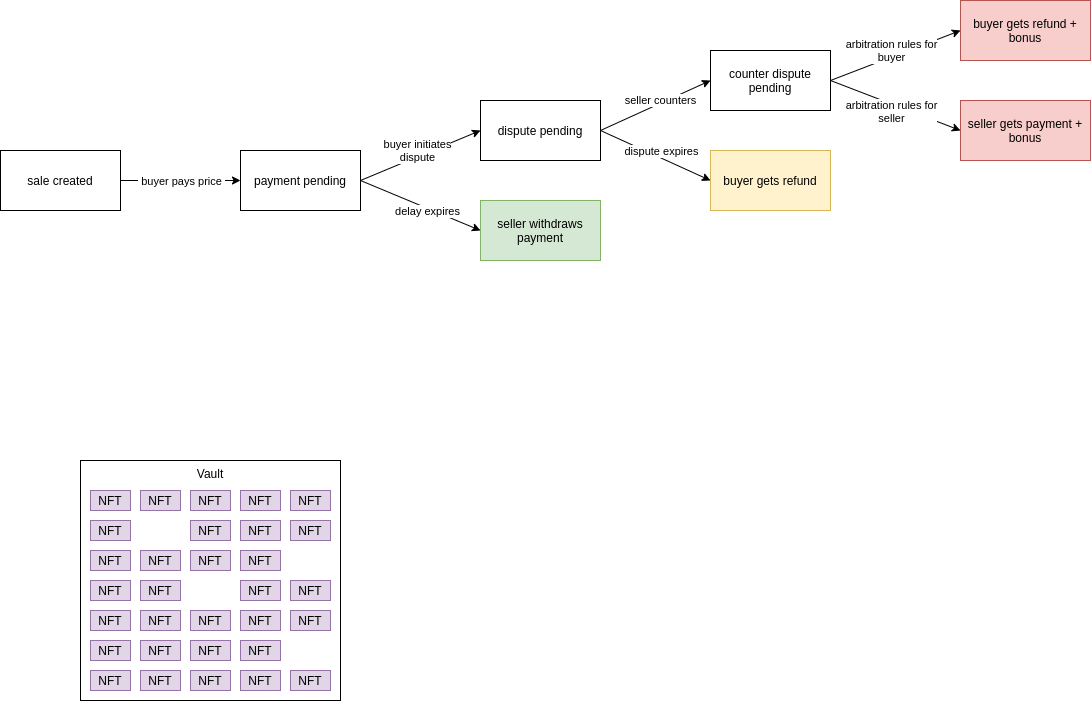

The diagram above was exported from draw.io. Its source (the exported page's mxGraphModel, read from the mxfile embedded in the PNG):
<mxGraphModel dx="1422" dy="839" grid="1" gridSize="10" guides="1" tooltips="1" connect="1" arrows="1" fold="1" page="1" pageScale="1" pageWidth="850" pageHeight="1100" math="0" shadow="0">
  <root>
    <mxCell id="0" />
    <mxCell id="1" parent="0" />
    <mxCell id="Pvl1Mde_SgAY_aLxteZX-3" value="" style="group" parent="1" vertex="1" connectable="0">
      <mxGeometry x="210" y="490" width="260" height="240" as="geometry" />
    </mxCell>
    <mxCell id="1Y5Er9FPHJL15XymMsGs-1" value="Vault" style="rounded=0;whiteSpace=wrap;html=1;verticalAlign=top;" parent="Pvl1Mde_SgAY_aLxteZX-3" vertex="1">
      <mxGeometry width="260" height="240" as="geometry" />
    </mxCell>
    <mxCell id="1Y5Er9FPHJL15XymMsGs-2" value="NFT" style="rounded=0;whiteSpace=wrap;html=1;fillColor=#e1d5e7;strokeColor=#9673a6;" parent="Pvl1Mde_SgAY_aLxteZX-3" vertex="1">
      <mxGeometry x="10" y="30" width="40" height="20" as="geometry" />
    </mxCell>
    <mxCell id="1Y5Er9FPHJL15XymMsGs-3" value="NFT" style="rounded=0;whiteSpace=wrap;html=1;fillColor=#e1d5e7;strokeColor=#9673a6;" parent="Pvl1Mde_SgAY_aLxteZX-3" vertex="1">
      <mxGeometry x="60" y="30" width="40" height="20" as="geometry" />
    </mxCell>
    <mxCell id="1Y5Er9FPHJL15XymMsGs-4" value="NFT" style="rounded=0;whiteSpace=wrap;html=1;fillColor=#e1d5e7;strokeColor=#9673a6;" parent="Pvl1Mde_SgAY_aLxteZX-3" vertex="1">
      <mxGeometry x="10" y="60" width="40" height="20" as="geometry" />
    </mxCell>
    <mxCell id="1Y5Er9FPHJL15XymMsGs-6" value="NFT" style="rounded=0;whiteSpace=wrap;html=1;fillColor=#e1d5e7;strokeColor=#9673a6;" parent="Pvl1Mde_SgAY_aLxteZX-3" vertex="1">
      <mxGeometry x="110" y="30" width="40" height="20" as="geometry" />
    </mxCell>
    <mxCell id="1Y5Er9FPHJL15XymMsGs-7" value="NFT" style="rounded=0;whiteSpace=wrap;html=1;fillColor=#e1d5e7;strokeColor=#9673a6;" parent="Pvl1Mde_SgAY_aLxteZX-3" vertex="1">
      <mxGeometry x="160" y="30" width="40" height="20" as="geometry" />
    </mxCell>
    <mxCell id="1Y5Er9FPHJL15XymMsGs-8" value="NFT" style="rounded=0;whiteSpace=wrap;html=1;fillColor=#e1d5e7;strokeColor=#9673a6;" parent="Pvl1Mde_SgAY_aLxteZX-3" vertex="1">
      <mxGeometry x="110" y="60" width="40" height="20" as="geometry" />
    </mxCell>
    <mxCell id="1Y5Er9FPHJL15XymMsGs-9" value="NFT" style="rounded=0;whiteSpace=wrap;html=1;fillColor=#e1d5e7;strokeColor=#9673a6;" parent="Pvl1Mde_SgAY_aLxteZX-3" vertex="1">
      <mxGeometry x="160" y="60" width="40" height="20" as="geometry" />
    </mxCell>
    <mxCell id="1Y5Er9FPHJL15XymMsGs-10" value="NFT" style="rounded=0;whiteSpace=wrap;html=1;fillColor=#e1d5e7;strokeColor=#9673a6;" parent="Pvl1Mde_SgAY_aLxteZX-3" vertex="1">
      <mxGeometry x="210" y="30" width="40" height="20" as="geometry" />
    </mxCell>
    <mxCell id="1Y5Er9FPHJL15XymMsGs-11" value="NFT" style="rounded=0;whiteSpace=wrap;html=1;fillColor=#e1d5e7;strokeColor=#9673a6;" parent="Pvl1Mde_SgAY_aLxteZX-3" vertex="1">
      <mxGeometry x="210" y="60" width="40" height="20" as="geometry" />
    </mxCell>
    <mxCell id="1Y5Er9FPHJL15XymMsGs-12" value="NFT" style="rounded=0;whiteSpace=wrap;html=1;fillColor=#e1d5e7;strokeColor=#9673a6;" parent="Pvl1Mde_SgAY_aLxteZX-3" vertex="1">
      <mxGeometry x="10" y="90" width="40" height="20" as="geometry" />
    </mxCell>
    <mxCell id="1Y5Er9FPHJL15XymMsGs-13" value="NFT" style="rounded=0;whiteSpace=wrap;html=1;fillColor=#e1d5e7;strokeColor=#9673a6;" parent="Pvl1Mde_SgAY_aLxteZX-3" vertex="1">
      <mxGeometry x="60" y="90" width="40" height="20" as="geometry" />
    </mxCell>
    <mxCell id="1Y5Er9FPHJL15XymMsGs-14" value="NFT" style="rounded=0;whiteSpace=wrap;html=1;fillColor=#e1d5e7;strokeColor=#9673a6;" parent="Pvl1Mde_SgAY_aLxteZX-3" vertex="1">
      <mxGeometry x="10" y="120" width="40" height="20" as="geometry" />
    </mxCell>
    <mxCell id="1Y5Er9FPHJL15XymMsGs-15" value="NFT" style="rounded=0;whiteSpace=wrap;html=1;fillColor=#e1d5e7;strokeColor=#9673a6;" parent="Pvl1Mde_SgAY_aLxteZX-3" vertex="1">
      <mxGeometry x="60" y="120" width="40" height="20" as="geometry" />
    </mxCell>
    <mxCell id="1Y5Er9FPHJL15XymMsGs-16" value="NFT" style="rounded=0;whiteSpace=wrap;html=1;fillColor=#e1d5e7;strokeColor=#9673a6;" parent="Pvl1Mde_SgAY_aLxteZX-3" vertex="1">
      <mxGeometry x="110" y="90" width="40" height="20" as="geometry" />
    </mxCell>
    <mxCell id="1Y5Er9FPHJL15XymMsGs-17" value="NFT" style="rounded=0;whiteSpace=wrap;html=1;fillColor=#e1d5e7;strokeColor=#9673a6;" parent="Pvl1Mde_SgAY_aLxteZX-3" vertex="1">
      <mxGeometry x="160" y="90" width="40" height="20" as="geometry" />
    </mxCell>
    <mxCell id="1Y5Er9FPHJL15XymMsGs-19" value="NFT" style="rounded=0;whiteSpace=wrap;html=1;fillColor=#e1d5e7;strokeColor=#9673a6;" parent="Pvl1Mde_SgAY_aLxteZX-3" vertex="1">
      <mxGeometry x="160" y="120" width="40" height="20" as="geometry" />
    </mxCell>
    <mxCell id="1Y5Er9FPHJL15XymMsGs-21" value="NFT" style="rounded=0;whiteSpace=wrap;html=1;fillColor=#e1d5e7;strokeColor=#9673a6;" parent="Pvl1Mde_SgAY_aLxteZX-3" vertex="1">
      <mxGeometry x="210" y="120" width="40" height="20" as="geometry" />
    </mxCell>
    <mxCell id="1Y5Er9FPHJL15XymMsGs-22" value="NFT" style="rounded=0;whiteSpace=wrap;html=1;fillColor=#e1d5e7;strokeColor=#9673a6;" parent="Pvl1Mde_SgAY_aLxteZX-3" vertex="1">
      <mxGeometry x="10" y="150" width="40" height="20" as="geometry" />
    </mxCell>
    <mxCell id="1Y5Er9FPHJL15XymMsGs-23" value="NFT" style="rounded=0;whiteSpace=wrap;html=1;fillColor=#e1d5e7;strokeColor=#9673a6;" parent="Pvl1Mde_SgAY_aLxteZX-3" vertex="1">
      <mxGeometry x="60" y="150" width="40" height="20" as="geometry" />
    </mxCell>
    <mxCell id="1Y5Er9FPHJL15XymMsGs-24" value="NFT" style="rounded=0;whiteSpace=wrap;html=1;fillColor=#e1d5e7;strokeColor=#9673a6;" parent="Pvl1Mde_SgAY_aLxteZX-3" vertex="1">
      <mxGeometry x="10" y="180" width="40" height="20" as="geometry" />
    </mxCell>
    <mxCell id="1Y5Er9FPHJL15XymMsGs-25" value="NFT" style="rounded=0;whiteSpace=wrap;html=1;fillColor=#e1d5e7;strokeColor=#9673a6;" parent="Pvl1Mde_SgAY_aLxteZX-3" vertex="1">
      <mxGeometry x="60" y="180" width="40" height="20" as="geometry" />
    </mxCell>
    <mxCell id="1Y5Er9FPHJL15XymMsGs-26" value="NFT" style="rounded=0;whiteSpace=wrap;html=1;fillColor=#e1d5e7;strokeColor=#9673a6;" parent="Pvl1Mde_SgAY_aLxteZX-3" vertex="1">
      <mxGeometry x="110" y="150" width="40" height="20" as="geometry" />
    </mxCell>
    <mxCell id="1Y5Er9FPHJL15XymMsGs-27" value="NFT" style="rounded=0;whiteSpace=wrap;html=1;fillColor=#e1d5e7;strokeColor=#9673a6;" parent="Pvl1Mde_SgAY_aLxteZX-3" vertex="1">
      <mxGeometry x="160" y="150" width="40" height="20" as="geometry" />
    </mxCell>
    <mxCell id="1Y5Er9FPHJL15XymMsGs-28" value="NFT" style="rounded=0;whiteSpace=wrap;html=1;fillColor=#e1d5e7;strokeColor=#9673a6;" parent="Pvl1Mde_SgAY_aLxteZX-3" vertex="1">
      <mxGeometry x="110" y="180" width="40" height="20" as="geometry" />
    </mxCell>
    <mxCell id="1Y5Er9FPHJL15XymMsGs-29" value="NFT" style="rounded=0;whiteSpace=wrap;html=1;fillColor=#e1d5e7;strokeColor=#9673a6;" parent="Pvl1Mde_SgAY_aLxteZX-3" vertex="1">
      <mxGeometry x="160" y="180" width="40" height="20" as="geometry" />
    </mxCell>
    <mxCell id="1Y5Er9FPHJL15XymMsGs-30" value="NFT" style="rounded=0;whiteSpace=wrap;html=1;fillColor=#e1d5e7;strokeColor=#9673a6;" parent="Pvl1Mde_SgAY_aLxteZX-3" vertex="1">
      <mxGeometry x="210" y="150" width="40" height="20" as="geometry" />
    </mxCell>
    <mxCell id="1Y5Er9FPHJL15XymMsGs-32" value="NFT" style="rounded=0;whiteSpace=wrap;html=1;fillColor=#e1d5e7;strokeColor=#9673a6;" parent="Pvl1Mde_SgAY_aLxteZX-3" vertex="1">
      <mxGeometry x="10" y="210" width="40" height="20" as="geometry" />
    </mxCell>
    <mxCell id="1Y5Er9FPHJL15XymMsGs-33" value="NFT" style="rounded=0;whiteSpace=wrap;html=1;fillColor=#e1d5e7;strokeColor=#9673a6;" parent="Pvl1Mde_SgAY_aLxteZX-3" vertex="1">
      <mxGeometry x="60" y="210" width="40" height="20" as="geometry" />
    </mxCell>
    <mxCell id="1Y5Er9FPHJL15XymMsGs-34" value="NFT" style="rounded=0;whiteSpace=wrap;html=1;fillColor=#e1d5e7;strokeColor=#9673a6;" parent="Pvl1Mde_SgAY_aLxteZX-3" vertex="1">
      <mxGeometry x="110" y="210" width="40" height="20" as="geometry" />
    </mxCell>
    <mxCell id="1Y5Er9FPHJL15XymMsGs-35" value="NFT" style="rounded=0;whiteSpace=wrap;html=1;fillColor=#e1d5e7;strokeColor=#9673a6;" parent="Pvl1Mde_SgAY_aLxteZX-3" vertex="1">
      <mxGeometry x="160" y="210" width="40" height="20" as="geometry" />
    </mxCell>
    <mxCell id="1Y5Er9FPHJL15XymMsGs-36" value="NFT" style="rounded=0;whiteSpace=wrap;html=1;fillColor=#e1d5e7;strokeColor=#9673a6;" parent="Pvl1Mde_SgAY_aLxteZX-3" vertex="1">
      <mxGeometry x="210" y="210" width="40" height="20" as="geometry" />
    </mxCell>
    <mxCell id="rHi6ESsCjVzZF4aES-LU-2" value="sale created" style="rounded=0;whiteSpace=wrap;html=1;" vertex="1" parent="1">
      <mxGeometry x="130" y="180" width="120" height="60" as="geometry" />
    </mxCell>
    <mxCell id="rHi6ESsCjVzZF4aES-LU-7" style="rounded=0;orthogonalLoop=1;jettySize=auto;html=1;exitX=1;exitY=0.5;exitDx=0;exitDy=0;entryX=0;entryY=0.5;entryDx=0;entryDy=0;" edge="1" parent="1" source="rHi6ESsCjVzZF4aES-LU-3" target="rHi6ESsCjVzZF4aES-LU-6">
      <mxGeometry relative="1" as="geometry" />
    </mxCell>
    <mxCell id="rHi6ESsCjVzZF4aES-LU-18" value="delay expires" style="edgeLabel;html=1;align=center;verticalAlign=middle;resizable=0;points=[];" vertex="1" connectable="0" parent="rHi6ESsCjVzZF4aES-LU-7">
      <mxGeometry x="0.1621" y="1" relative="1" as="geometry">
        <mxPoint x="-4.14" y="1.94" as="offset" />
      </mxGeometry>
    </mxCell>
    <mxCell id="rHi6ESsCjVzZF4aES-LU-9" style="edgeStyle=none;rounded=0;orthogonalLoop=1;jettySize=auto;html=1;exitX=1;exitY=0.5;exitDx=0;exitDy=0;entryX=0;entryY=0.5;entryDx=0;entryDy=0;" edge="1" parent="1" source="rHi6ESsCjVzZF4aES-LU-3" target="rHi6ESsCjVzZF4aES-LU-8">
      <mxGeometry relative="1" as="geometry" />
    </mxCell>
    <mxCell id="rHi6ESsCjVzZF4aES-LU-19" value="buyer initiates&lt;br&gt;dispute" style="edgeLabel;html=1;align=center;verticalAlign=middle;resizable=0;points=[];" vertex="1" connectable="0" parent="rHi6ESsCjVzZF4aES-LU-9">
      <mxGeometry x="0.1792" y="-2" relative="1" as="geometry">
        <mxPoint x="-15.309999999999999" y="-2.51" as="offset" />
      </mxGeometry>
    </mxCell>
    <mxCell id="rHi6ESsCjVzZF4aES-LU-3" value="payment pending" style="rounded=0;whiteSpace=wrap;html=1;" vertex="1" parent="1">
      <mxGeometry x="370" y="180" width="120" height="60" as="geometry" />
    </mxCell>
    <mxCell id="rHi6ESsCjVzZF4aES-LU-4" value="" style="endArrow=classic;html=1;exitX=1;exitY=0.5;exitDx=0;exitDy=0;entryX=0;entryY=0.5;entryDx=0;entryDy=0;" edge="1" parent="1" source="rHi6ESsCjVzZF4aES-LU-2" target="rHi6ESsCjVzZF4aES-LU-3">
      <mxGeometry width="50" height="50" relative="1" as="geometry">
        <mxPoint x="390" y="420" as="sourcePoint" />
        <mxPoint x="440" y="370" as="targetPoint" />
      </mxGeometry>
    </mxCell>
    <mxCell id="rHi6ESsCjVzZF4aES-LU-22" value="&amp;nbsp;buyer pays price&amp;nbsp;" style="edgeLabel;html=1;align=center;verticalAlign=middle;resizable=0;points=[];" vertex="1" connectable="0" parent="rHi6ESsCjVzZF4aES-LU-4">
      <mxGeometry x="-0.25" y="-3" relative="1" as="geometry">
        <mxPoint x="15" y="-3" as="offset" />
      </mxGeometry>
    </mxCell>
    <mxCell id="rHi6ESsCjVzZF4aES-LU-6" value="seller withdraws payment" style="rounded=0;whiteSpace=wrap;html=1;fillColor=#d5e8d4;strokeColor=#82b366;" vertex="1" parent="1">
      <mxGeometry x="610" y="230" width="120" height="60" as="geometry" />
    </mxCell>
    <mxCell id="rHi6ESsCjVzZF4aES-LU-11" style="edgeStyle=none;rounded=0;orthogonalLoop=1;jettySize=auto;html=1;exitX=1;exitY=0.5;exitDx=0;exitDy=0;entryX=0;entryY=0.5;entryDx=0;entryDy=0;" edge="1" parent="1" source="rHi6ESsCjVzZF4aES-LU-8" target="rHi6ESsCjVzZF4aES-LU-10">
      <mxGeometry relative="1" as="geometry" />
    </mxCell>
    <mxCell id="rHi6ESsCjVzZF4aES-LU-20" value="dispute expires" style="edgeLabel;html=1;align=center;verticalAlign=middle;resizable=0;points=[];" vertex="1" connectable="0" parent="rHi6ESsCjVzZF4aES-LU-11">
      <mxGeometry x="-0.1963" relative="1" as="geometry">
        <mxPoint x="16" as="offset" />
      </mxGeometry>
    </mxCell>
    <mxCell id="rHi6ESsCjVzZF4aES-LU-13" style="edgeStyle=none;rounded=0;orthogonalLoop=1;jettySize=auto;html=1;exitX=1;exitY=0.5;exitDx=0;exitDy=0;entryX=0;entryY=0.5;entryDx=0;entryDy=0;" edge="1" parent="1" source="rHi6ESsCjVzZF4aES-LU-8" target="rHi6ESsCjVzZF4aES-LU-12">
      <mxGeometry relative="1" as="geometry" />
    </mxCell>
    <mxCell id="rHi6ESsCjVzZF4aES-LU-21" value="seller counters" style="edgeLabel;html=1;align=center;verticalAlign=middle;resizable=0;points=[];" vertex="1" connectable="0" parent="rHi6ESsCjVzZF4aES-LU-13">
      <mxGeometry x="-0.1678" relative="1" as="geometry">
        <mxPoint x="14.48" y="-9.31" as="offset" />
      </mxGeometry>
    </mxCell>
    <mxCell id="rHi6ESsCjVzZF4aES-LU-8" value="dispute pending" style="rounded=0;whiteSpace=wrap;html=1;" vertex="1" parent="1">
      <mxGeometry x="610" y="130" width="120" height="60" as="geometry" />
    </mxCell>
    <mxCell id="rHi6ESsCjVzZF4aES-LU-10" value="buyer gets refund" style="rounded=0;whiteSpace=wrap;html=1;fillColor=#fff2cc;strokeColor=#d6b656;" vertex="1" parent="1">
      <mxGeometry x="840" y="180" width="120" height="60" as="geometry" />
    </mxCell>
    <mxCell id="rHi6ESsCjVzZF4aES-LU-15" style="edgeStyle=none;rounded=0;orthogonalLoop=1;jettySize=auto;html=1;exitX=1;exitY=0.5;exitDx=0;exitDy=0;entryX=0;entryY=0.5;entryDx=0;entryDy=0;" edge="1" parent="1" source="rHi6ESsCjVzZF4aES-LU-12" target="rHi6ESsCjVzZF4aES-LU-14">
      <mxGeometry relative="1" as="geometry" />
    </mxCell>
    <mxCell id="rHi6ESsCjVzZF4aES-LU-23" value="arbitration rules for&lt;br&gt;buyer" style="edgeLabel;html=1;align=center;verticalAlign=middle;resizable=0;points=[];" vertex="1" connectable="0" parent="rHi6ESsCjVzZF4aES-LU-15">
      <mxGeometry x="-0.2096" y="-1" relative="1" as="geometry">
        <mxPoint x="8.31" y="-11.19" as="offset" />
      </mxGeometry>
    </mxCell>
    <mxCell id="rHi6ESsCjVzZF4aES-LU-17" style="edgeStyle=none;rounded=0;orthogonalLoop=1;jettySize=auto;html=1;exitX=1;exitY=0.5;exitDx=0;exitDy=0;entryX=0;entryY=0.5;entryDx=0;entryDy=0;" edge="1" parent="1" source="rHi6ESsCjVzZF4aES-LU-12" target="rHi6ESsCjVzZF4aES-LU-16">
      <mxGeometry relative="1" as="geometry" />
    </mxCell>
    <mxCell id="rHi6ESsCjVzZF4aES-LU-24" value="arbitration rules for&lt;br&gt;seller" style="edgeLabel;html=1;align=center;verticalAlign=middle;resizable=0;points=[];" vertex="1" connectable="0" parent="rHi6ESsCjVzZF4aES-LU-17">
      <mxGeometry x="-0.171" y="-4" relative="1" as="geometry">
        <mxPoint x="7.77" y="5.63" as="offset" />
      </mxGeometry>
    </mxCell>
    <mxCell id="rHi6ESsCjVzZF4aES-LU-12" value="counter dispute pending" style="rounded=0;whiteSpace=wrap;html=1;" vertex="1" parent="1">
      <mxGeometry x="840" y="80" width="120" height="60" as="geometry" />
    </mxCell>
    <mxCell id="rHi6ESsCjVzZF4aES-LU-14" value="buyer gets refund + bonus" style="rounded=0;whiteSpace=wrap;html=1;fillColor=#f8cecc;strokeColor=#b85450;" vertex="1" parent="1">
      <mxGeometry x="1090" y="30" width="130" height="60" as="geometry" />
    </mxCell>
    <mxCell id="rHi6ESsCjVzZF4aES-LU-16" value="seller gets payment + bonus" style="rounded=0;whiteSpace=wrap;html=1;fillColor=#f8cecc;strokeColor=#b85450;" vertex="1" parent="1">
      <mxGeometry x="1090" y="130" width="130" height="60" as="geometry" />
    </mxCell>
  </root>
</mxGraphModel>